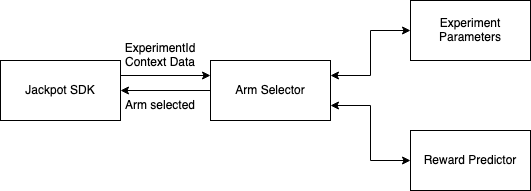

The diagram above was exported from draw.io. Its source (the exported page's mxGraphModel, read from the mxfile embedded in the PNG):
<mxGraphModel dx="954" dy="559" grid="1" gridSize="10" guides="1" tooltips="1" connect="1" arrows="1" fold="1" page="1" pageScale="1" pageWidth="850" pageHeight="1100" math="0" shadow="0">
  <root>
    <mxCell id="0" />
    <mxCell id="1" parent="0" />
    <mxCell id="SrscX44y6WukDTvQ9Hl_-6" style="edgeStyle=orthogonalEdgeStyle;rounded=0;orthogonalLoop=1;jettySize=auto;html=1;exitX=0;exitY=0.5;exitDx=0;exitDy=0;" edge="1" parent="1" source="SrscX44y6WukDTvQ9Hl_-1" target="SrscX44y6WukDTvQ9Hl_-4">
      <mxGeometry relative="1" as="geometry" />
    </mxCell>
    <mxCell id="SrscX44y6WukDTvQ9Hl_-7" style="edgeStyle=orthogonalEdgeStyle;rounded=0;orthogonalLoop=1;jettySize=auto;html=1;exitX=1;exitY=0.25;exitDx=0;exitDy=0;entryX=0;entryY=0.5;entryDx=0;entryDy=0;startArrow=classic;startFill=1;" edge="1" parent="1" source="SrscX44y6WukDTvQ9Hl_-1" target="SrscX44y6WukDTvQ9Hl_-2">
      <mxGeometry relative="1" as="geometry" />
    </mxCell>
    <mxCell id="SrscX44y6WukDTvQ9Hl_-8" style="edgeStyle=orthogonalEdgeStyle;rounded=0;orthogonalLoop=1;jettySize=auto;html=1;exitX=1;exitY=0.75;exitDx=0;exitDy=0;entryX=0;entryY=0.5;entryDx=0;entryDy=0;startArrow=classic;startFill=1;" edge="1" parent="1" source="SrscX44y6WukDTvQ9Hl_-1" target="SrscX44y6WukDTvQ9Hl_-3">
      <mxGeometry relative="1" as="geometry" />
    </mxCell>
    <mxCell id="SrscX44y6WukDTvQ9Hl_-1" value="Arm Selector" style="rounded=0;whiteSpace=wrap;html=1;" vertex="1" parent="1">
      <mxGeometry x="290" y="180" width="120" height="60" as="geometry" />
    </mxCell>
    <mxCell id="SrscX44y6WukDTvQ9Hl_-2" value="Experiment Parameters" style="rounded=0;whiteSpace=wrap;html=1;" vertex="1" parent="1">
      <mxGeometry x="490" y="120" width="120" height="60" as="geometry" />
    </mxCell>
    <mxCell id="SrscX44y6WukDTvQ9Hl_-3" value="Reward Predictor" style="rounded=0;whiteSpace=wrap;html=1;" vertex="1" parent="1">
      <mxGeometry x="490" y="250" width="120" height="60" as="geometry" />
    </mxCell>
    <mxCell id="SrscX44y6WukDTvQ9Hl_-5" style="edgeStyle=orthogonalEdgeStyle;rounded=0;orthogonalLoop=1;jettySize=auto;html=1;exitX=1;exitY=0.25;exitDx=0;exitDy=0;entryX=0;entryY=0.25;entryDx=0;entryDy=0;" edge="1" parent="1" source="SrscX44y6WukDTvQ9Hl_-4" target="SrscX44y6WukDTvQ9Hl_-1">
      <mxGeometry relative="1" as="geometry" />
    </mxCell>
    <mxCell id="SrscX44y6WukDTvQ9Hl_-4" value="Jackpot SDK" style="rounded=0;whiteSpace=wrap;html=1;" vertex="1" parent="1">
      <mxGeometry x="80" y="180" width="120" height="60" as="geometry" />
    </mxCell>
    <mxCell id="SrscX44y6WukDTvQ9Hl_-10" value="ExperimentId&lt;br&gt;Context Data" style="text;html=1;strokeColor=none;fillColor=none;align=center;verticalAlign=middle;whiteSpace=wrap;rounded=0;" vertex="1" parent="1">
      <mxGeometry x="200" y="160" width="80" height="30" as="geometry" />
    </mxCell>
    <mxCell id="SrscX44y6WukDTvQ9Hl_-11" value="Arm selected" style="text;html=1;strokeColor=none;fillColor=none;align=center;verticalAlign=middle;whiteSpace=wrap;rounded=0;" vertex="1" parent="1">
      <mxGeometry x="200" y="210" width="80" height="30" as="geometry" />
    </mxCell>
  </root>
</mxGraphModel>